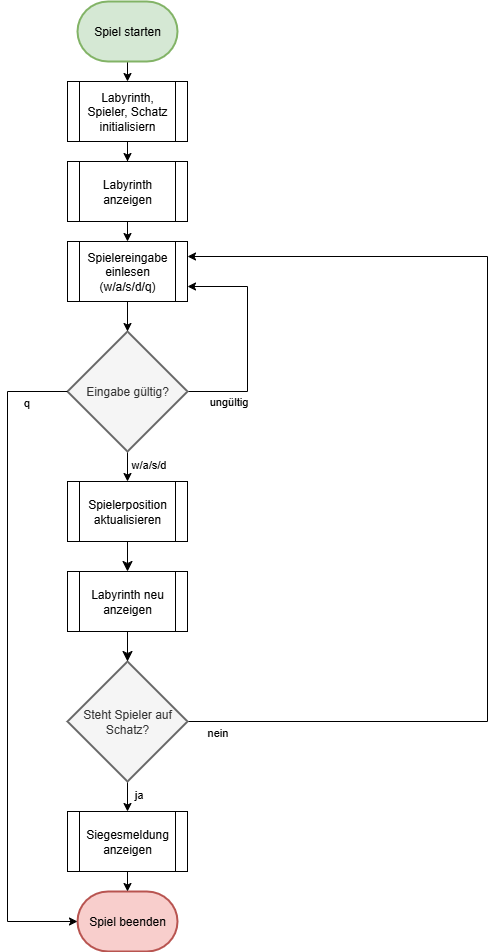

The diagram above was exported from draw.io. Its source (the exported page's mxGraphModel, read from the mxfile embedded in the PNG):
<mxGraphModel dx="1892" dy="1298" grid="1" gridSize="10" guides="1" tooltips="1" connect="1" arrows="1" fold="1" page="1" pageScale="1" pageWidth="827" pageHeight="1169" math="0" shadow="0">
  <root>
    <mxCell id="0" />
    <mxCell id="1" parent="0" />
    <mxCell id="LOcCv_XB3pFeRReCQXh0-13" style="edgeStyle=orthogonalEdgeStyle;rounded=0;orthogonalLoop=1;jettySize=auto;html=1;exitX=0.5;exitY=1;exitDx=0;exitDy=0;exitPerimeter=0;entryX=0.5;entryY=0;entryDx=0;entryDy=0;" parent="1" source="LOcCv_XB3pFeRReCQXh0-2" target="LOcCv_XB3pFeRReCQXh0-10" edge="1">
      <mxGeometry relative="1" as="geometry" />
    </mxCell>
    <object label="Spiel starten" id="LOcCv_XB3pFeRReCQXh0-2">
      <mxCell style="strokeWidth=2;html=1;shape=mxgraph.flowchart.terminator;whiteSpace=wrap;fillColor=#d5e8d4;strokeColor=#82b366;" parent="1" vertex="1">
        <mxGeometry x="190" y="10" width="100" height="60" as="geometry" />
      </mxCell>
    </object>
    <mxCell id="LOcCv_XB3pFeRReCQXh0-3" value="Spiel beenden" style="strokeWidth=2;html=1;shape=mxgraph.flowchart.terminator;whiteSpace=wrap;fillColor=#f8cecc;strokeColor=#b85450;" parent="1" vertex="1">
      <mxGeometry x="190" y="900" width="100" height="60" as="geometry" />
    </mxCell>
    <mxCell id="LOcCv_XB3pFeRReCQXh0-15" style="edgeStyle=orthogonalEdgeStyle;rounded=0;orthogonalLoop=1;jettySize=auto;html=1;exitX=0.5;exitY=1;exitDx=0;exitDy=0;entryX=0.5;entryY=0;entryDx=0;entryDy=0;" parent="1" edge="1">
      <mxGeometry relative="1" as="geometry">
        <mxPoint x="150" y="260" as="sourcePoint" />
      </mxGeometry>
    </mxCell>
    <mxCell id="LOcCv_XB3pFeRReCQXh0-59" style="edgeStyle=orthogonalEdgeStyle;rounded=0;orthogonalLoop=1;jettySize=auto;html=1;exitX=1;exitY=0.5;exitDx=0;exitDy=0;exitPerimeter=0;entryX=1;entryY=0.75;entryDx=0;entryDy=0;" parent="1" source="LOcCv_XB3pFeRReCQXh0-66" target="LOcCv_XB3pFeRReCQXh0-16" edge="1">
      <mxGeometry relative="1" as="geometry">
        <mxPoint x="350" y="450" as="sourcePoint" />
        <mxPoint x="440" y="380" as="targetPoint" />
        <Array as="points">
          <mxPoint x="360" y="400" />
          <mxPoint x="360" y="295" />
        </Array>
      </mxGeometry>
    </mxCell>
    <mxCell id="LOcCv_XB3pFeRReCQXh0-60" value="ungültig" style="edgeLabel;html=1;align=center;verticalAlign=middle;resizable=0;points=[];" parent="LOcCv_XB3pFeRReCQXh0-59" vertex="1" connectable="0">
      <mxGeometry x="-0.0824" y="3" relative="1" as="geometry">
        <mxPoint x="-17" y="53" as="offset" />
      </mxGeometry>
    </mxCell>
    <mxCell id="LOcCv_XB3pFeRReCQXh0-14" style="edgeStyle=orthogonalEdgeStyle;rounded=0;orthogonalLoop=1;jettySize=auto;html=1;exitX=0.5;exitY=1;exitDx=0;exitDy=0;" parent="1" source="LOcCv_XB3pFeRReCQXh0-10" target="LOcCv_XB3pFeRReCQXh0-48" edge="1">
      <mxGeometry relative="1" as="geometry">
        <mxPoint x="240" y="200" as="targetPoint" />
      </mxGeometry>
    </mxCell>
    <mxCell id="LOcCv_XB3pFeRReCQXh0-10" value="&lt;div&gt;Labyrinth, Spieler, Schatz initialisiern&lt;/div&gt;" style="shape=process;whiteSpace=wrap;html=1;backgroundOutline=1;" parent="1" vertex="1">
      <mxGeometry x="180" y="90" width="120" height="60" as="geometry" />
    </mxCell>
    <mxCell id="LOcCv_XB3pFeRReCQXh0-16" value="Spielereingabe einlesen&lt;div&gt;(w/a/s/d/q)&lt;/div&gt;" style="shape=process;whiteSpace=wrap;html=1;backgroundOutline=1;" parent="1" vertex="1">
      <mxGeometry x="180" y="250" width="120" height="60" as="geometry" />
    </mxCell>
    <mxCell id="G4eDrJckf11vgxdoLS-3-3" style="edgeStyle=none;curved=1;rounded=0;orthogonalLoop=1;jettySize=auto;html=1;exitX=0.5;exitY=1;exitDx=0;exitDy=0;entryX=0.5;entryY=0;entryDx=0;entryDy=0;fontSize=12;startSize=8;endSize=8;" edge="1" parent="1" source="LOcCv_XB3pFeRReCQXh0-25" target="G4eDrJckf11vgxdoLS-3-1">
      <mxGeometry relative="1" as="geometry" />
    </mxCell>
    <mxCell id="LOcCv_XB3pFeRReCQXh0-25" value="Spielerposition aktualisieren" style="shape=process;whiteSpace=wrap;html=1;backgroundOutline=1;" parent="1" vertex="1">
      <mxGeometry x="180" y="490" width="120" height="60" as="geometry" />
    </mxCell>
    <mxCell id="LOcCv_XB3pFeRReCQXh0-71" style="edgeStyle=orthogonalEdgeStyle;rounded=0;orthogonalLoop=1;jettySize=auto;html=1;exitX=0.5;exitY=1;exitDx=0;exitDy=0;exitPerimeter=0;entryX=0.5;entryY=0;entryDx=0;entryDy=0;" parent="1" source="LOcCv_XB3pFeRReCQXh0-34" target="LOcCv_XB3pFeRReCQXh0-39" edge="1">
      <mxGeometry relative="1" as="geometry" />
    </mxCell>
    <mxCell id="LOcCv_XB3pFeRReCQXh0-77" value="ja" style="edgeLabel;html=1;align=center;verticalAlign=middle;resizable=0;points=[];" parent="LOcCv_XB3pFeRReCQXh0-71" vertex="1" connectable="0">
      <mxGeometry x="-0.2069" y="1" relative="1" as="geometry">
        <mxPoint x="9" as="offset" />
      </mxGeometry>
    </mxCell>
    <mxCell id="LOcCv_XB3pFeRReCQXh0-75" style="edgeStyle=orthogonalEdgeStyle;rounded=0;orthogonalLoop=1;jettySize=auto;html=1;exitX=1;exitY=0.5;exitDx=0;exitDy=0;exitPerimeter=0;entryX=1;entryY=0.25;entryDx=0;entryDy=0;" parent="1" source="LOcCv_XB3pFeRReCQXh0-34" target="LOcCv_XB3pFeRReCQXh0-16" edge="1">
      <mxGeometry relative="1" as="geometry">
        <Array as="points">
          <mxPoint x="600" y="730" />
          <mxPoint x="600" y="265" />
        </Array>
      </mxGeometry>
    </mxCell>
    <mxCell id="LOcCv_XB3pFeRReCQXh0-76" value="nein" style="edgeLabel;html=1;align=center;verticalAlign=middle;resizable=0;points=[];" parent="LOcCv_XB3pFeRReCQXh0-75" vertex="1" connectable="0">
      <mxGeometry x="-0.9305" y="-2" relative="1" as="geometry">
        <mxPoint x="-9" y="8" as="offset" />
      </mxGeometry>
    </mxCell>
    <mxCell id="LOcCv_XB3pFeRReCQXh0-34" value="Steht Spieler auf Schatz?" style="strokeWidth=2;html=1;shape=mxgraph.flowchart.decision;whiteSpace=wrap;fillColor=#f5f5f5;fontColor=#333333;strokeColor=#666666;" parent="1" vertex="1">
      <mxGeometry x="180" y="670" width="120" height="120" as="geometry" />
    </mxCell>
    <mxCell id="LOcCv_XB3pFeRReCQXh0-39" value="&lt;div&gt;Siegesmeldung anzeigen&lt;/div&gt;" style="shape=process;whiteSpace=wrap;html=1;backgroundOutline=1;" parent="1" vertex="1">
      <mxGeometry x="180" y="820" width="120" height="60" as="geometry" />
    </mxCell>
    <mxCell id="LOcCv_XB3pFeRReCQXh0-45" style="edgeStyle=orthogonalEdgeStyle;rounded=0;orthogonalLoop=1;jettySize=auto;html=1;exitX=0.5;exitY=1;exitDx=0;exitDy=0;entryX=0.5;entryY=0;entryDx=0;entryDy=0;entryPerimeter=0;" parent="1" source="LOcCv_XB3pFeRReCQXh0-39" target="LOcCv_XB3pFeRReCQXh0-3" edge="1">
      <mxGeometry relative="1" as="geometry" />
    </mxCell>
    <mxCell id="LOcCv_XB3pFeRReCQXh0-52" style="edgeStyle=orthogonalEdgeStyle;rounded=0;orthogonalLoop=1;jettySize=auto;html=1;exitX=0.5;exitY=1;exitDx=0;exitDy=0;entryX=0.5;entryY=0;entryDx=0;entryDy=0;" parent="1" source="LOcCv_XB3pFeRReCQXh0-48" target="LOcCv_XB3pFeRReCQXh0-16" edge="1">
      <mxGeometry relative="1" as="geometry" />
    </mxCell>
    <mxCell id="LOcCv_XB3pFeRReCQXh0-48" value="&lt;div&gt;Labyrinth anzeigen&lt;/div&gt;" style="shape=process;whiteSpace=wrap;html=1;backgroundOutline=1;" parent="1" vertex="1">
      <mxGeometry x="180" y="170" width="120" height="60" as="geometry" />
    </mxCell>
    <mxCell id="LOcCv_XB3pFeRReCQXh0-69" style="edgeStyle=orthogonalEdgeStyle;rounded=0;orthogonalLoop=1;jettySize=auto;html=1;exitX=0.5;exitY=1;exitDx=0;exitDy=0;exitPerimeter=0;entryX=0.5;entryY=0;entryDx=0;entryDy=0;" parent="1" source="LOcCv_XB3pFeRReCQXh0-66" target="LOcCv_XB3pFeRReCQXh0-25" edge="1">
      <mxGeometry relative="1" as="geometry" />
    </mxCell>
    <mxCell id="LOcCv_XB3pFeRReCQXh0-74" value="w/a/s/d" style="edgeLabel;html=1;align=center;verticalAlign=middle;resizable=0;points=[];" parent="LOcCv_XB3pFeRReCQXh0-69" vertex="1" connectable="0">
      <mxGeometry x="-0.2529" y="-1" relative="1" as="geometry">
        <mxPoint x="21" as="offset" />
      </mxGeometry>
    </mxCell>
    <mxCell id="LOcCv_XB3pFeRReCQXh0-66" value="Eingabe gültig?" style="strokeWidth=2;html=1;shape=mxgraph.flowchart.decision;whiteSpace=wrap;fillColor=#f5f5f5;fontColor=#333333;strokeColor=#666666;" parent="1" vertex="1">
      <mxGeometry x="180" y="340" width="120" height="120" as="geometry" />
    </mxCell>
    <mxCell id="LOcCv_XB3pFeRReCQXh0-67" style="edgeStyle=orthogonalEdgeStyle;rounded=0;orthogonalLoop=1;jettySize=auto;html=1;exitX=0.5;exitY=1;exitDx=0;exitDy=0;entryX=0.5;entryY=0;entryDx=0;entryDy=0;entryPerimeter=0;" parent="1" source="LOcCv_XB3pFeRReCQXh0-16" target="LOcCv_XB3pFeRReCQXh0-66" edge="1">
      <mxGeometry relative="1" as="geometry" />
    </mxCell>
    <mxCell id="LOcCv_XB3pFeRReCQXh0-72" style="edgeStyle=orthogonalEdgeStyle;rounded=0;orthogonalLoop=1;jettySize=auto;html=1;exitX=0;exitY=0.5;exitDx=0;exitDy=0;exitPerimeter=0;entryX=0;entryY=0.5;entryDx=0;entryDy=0;entryPerimeter=0;" parent="1" source="LOcCv_XB3pFeRReCQXh0-66" target="LOcCv_XB3pFeRReCQXh0-3" edge="1">
      <mxGeometry relative="1" as="geometry">
        <Array as="points">
          <mxPoint x="120" y="400" />
          <mxPoint x="120" y="930" />
        </Array>
      </mxGeometry>
    </mxCell>
    <mxCell id="LOcCv_XB3pFeRReCQXh0-73" value="q" style="edgeLabel;html=1;align=center;verticalAlign=middle;resizable=0;points=[];" parent="LOcCv_XB3pFeRReCQXh0-72" vertex="1" connectable="0">
      <mxGeometry x="-0.8744" y="4" relative="1" as="geometry">
        <mxPoint y="6" as="offset" />
      </mxGeometry>
    </mxCell>
    <mxCell id="G4eDrJckf11vgxdoLS-3-1" value="Labyrinth neu anzeigen" style="shape=process;whiteSpace=wrap;html=1;backgroundOutline=1;" vertex="1" parent="1">
      <mxGeometry x="180" y="580" width="120" height="60" as="geometry" />
    </mxCell>
    <mxCell id="G4eDrJckf11vgxdoLS-3-2" style="edgeStyle=none;curved=1;rounded=0;orthogonalLoop=1;jettySize=auto;html=1;exitX=0.5;exitY=1;exitDx=0;exitDy=0;entryX=0.5;entryY=0;entryDx=0;entryDy=0;entryPerimeter=0;fontSize=12;startSize=8;endSize=8;" edge="1" parent="1" source="G4eDrJckf11vgxdoLS-3-1" target="LOcCv_XB3pFeRReCQXh0-34">
      <mxGeometry relative="1" as="geometry" />
    </mxCell>
  </root>
</mxGraphModel>